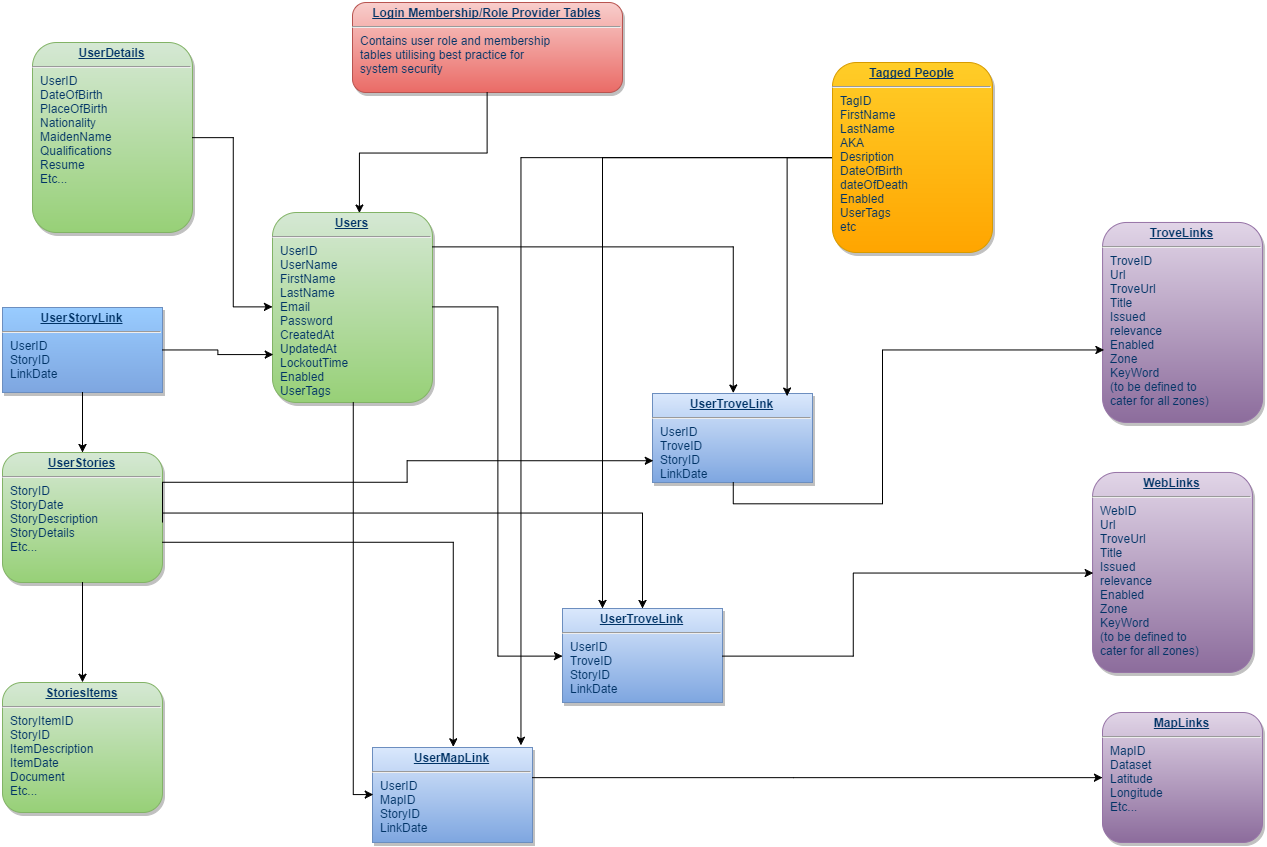

The diagram above was exported from draw.io. Its source (the exported page's mxGraphModel, read from the mxfile embedded in the PNG):
<mxGraphModel dx="2200" dy="2411" grid="1" gridSize="10" guides="1" tooltips="1" connect="1" arrows="1" fold="1" page="1" pageScale="1" pageWidth="826" pageHeight="1169" background="#ffffff" math="0" shadow="0">
  <root>
    <mxCell id="0" style=";html=1;" />
    <mxCell id="1" style=";html=1;" parent="0" />
    <mxCell id="22" value="&lt;p style=&quot;margin: 0px ; margin-top: 4px ; text-align: center ; text-decoration: underline&quot;&gt;&lt;strong&gt;Users&lt;/strong&gt;&lt;/p&gt;&lt;hr&gt;&lt;p style=&quot;margin: 0px ; margin-left: 8px&quot;&gt;UserID&lt;/p&gt;&lt;p style=&quot;margin: 0px ; margin-left: 8px&quot;&gt;&lt;span&gt;UserName&lt;/span&gt;&lt;br&gt;&lt;/p&gt;&lt;p style=&quot;margin: 0px ; margin-left: 8px&quot;&gt;FirstName&lt;/p&gt;&lt;p style=&quot;margin: 0px ; margin-left: 8px&quot;&gt;LastName&lt;/p&gt;&lt;p style=&quot;margin: 0px ; margin-left: 8px&quot;&gt;Email&lt;/p&gt;&lt;p style=&quot;margin: 0px ; margin-left: 8px&quot;&gt;Password&lt;/p&gt;&lt;p style=&quot;margin: 0px ; margin-left: 8px&quot;&gt;CreatedAt&lt;/p&gt;&lt;p style=&quot;margin: 0px ; margin-left: 8px&quot;&gt;UpdatedAt&lt;/p&gt;&lt;p style=&quot;margin: 0px ; margin-left: 8px&quot;&gt;LockoutTime&lt;/p&gt;&lt;p style=&quot;margin: 0px ; margin-left: 8px&quot;&gt;Enabled&lt;/p&gt;&lt;p style=&quot;margin: 0px ; margin-left: 8px&quot;&gt;UserTags&lt;/p&gt;" style="verticalAlign=top;align=left;overflow=fill;fontSize=12;fontFamily=Helvetica;html=1;shadow=1;fontColor=#003366;plain-green;rounded=1;" vertex="1" parent="1">
      <mxGeometry x="350" y="-770" width="160" height="190" as="geometry" />
    </mxCell>
    <mxCell id="29" value="&lt;p style=&quot;margin: 0px ; margin-top: 4px ; text-align: center ; text-decoration: underline&quot;&gt;&lt;b&gt;TroveLinks&lt;/b&gt;&lt;/p&gt;&lt;hr id=&quot;null&quot;&gt;&lt;p style=&quot;margin: 0px ; margin-left: 8px&quot;&gt;TroveID&lt;/p&gt;&lt;p style=&quot;margin: 0px ; margin-left: 8px&quot;&gt;Url&lt;/p&gt;&lt;p style=&quot;margin: 0px ; margin-left: 8px&quot;&gt;TroveUrl&lt;/p&gt;&lt;p style=&quot;margin: 0px ; margin-left: 8px&quot;&gt;Title&lt;/p&gt;&lt;p style=&quot;margin: 0px ; margin-left: 8px&quot;&gt;Issued&lt;/p&gt;&lt;p style=&quot;margin: 0px ; margin-left: 8px&quot;&gt;relevance&lt;/p&gt;&lt;p style=&quot;margin: 0px ; margin-left: 8px&quot;&gt;Enabled&lt;/p&gt;&lt;p style=&quot;margin: 0px ; margin-left: 8px&quot;&gt;Zone&lt;/p&gt;&lt;p style=&quot;margin: 0px ; margin-left: 8px&quot;&gt;KeyWord&lt;/p&gt;&lt;p style=&quot;margin: 0px ; margin-left: 8px&quot;&gt;(to be defined to&lt;/p&gt;&lt;p style=&quot;margin: 0px ; margin-left: 8px&quot;&gt;cater for all zones)&lt;br&gt;&lt;br&gt;&lt;/p&gt;" style="verticalAlign=top;align=left;overflow=fill;fontSize=12;fontFamily=Helvetica;html=1;shadow=1;fontColor=#003366;plain-purple;rounded=1;" vertex="1" parent="1">
      <mxGeometry x="1180.0800000000004" y="-760.0399999999993" width="160" height="200" as="geometry" />
    </mxCell>
    <mxCell id="5143032f7fadc7f8-114" value="&lt;p style=&quot;margin: 0px ; margin-top: 4px ; text-align: center ; text-decoration: underline&quot;&gt;&lt;strong&gt;UserDetails&lt;/strong&gt;&lt;/p&gt;&lt;hr&gt;&lt;p style=&quot;margin: 0px ; margin-left: 8px&quot;&gt;UserID&lt;/p&gt;&lt;p style=&quot;margin: 0px ; margin-left: 8px&quot;&gt;DateOfBirth&lt;/p&gt;&lt;p style=&quot;margin: 0px ; margin-left: 8px&quot;&gt;PlaceOfBirth&lt;/p&gt;&lt;p style=&quot;margin: 0px ; margin-left: 8px&quot;&gt;Nationality&lt;/p&gt;&lt;p style=&quot;margin: 0px ; margin-left: 8px&quot;&gt;MaidenName&lt;/p&gt;&lt;p style=&quot;margin: 0px ; margin-left: 8px&quot;&gt;Qualifications&lt;/p&gt;&lt;p style=&quot;margin: 0px ; margin-left: 8px&quot;&gt;Resume&lt;/p&gt;&lt;p style=&quot;margin: 0px ; margin-left: 8px&quot;&gt;Etc...&lt;/p&gt;" style="verticalAlign=top;align=left;overflow=fill;fontSize=12;fontFamily=Helvetica;html=1;shadow=1;fontColor=#003366;plain-green;rounded=1;" vertex="1" parent="1">
      <mxGeometry x="110" y="-940" width="160" height="190" as="geometry" />
    </mxCell>
    <mxCell id="5143032f7fadc7f8-123" value="&lt;p style=&quot;margin: 0px ; margin-top: 4px ; text-align: center ; text-decoration: underline&quot;&gt;&lt;strong&gt;UserTroveLink&lt;/strong&gt;&lt;/p&gt;&lt;hr&gt;&lt;p style=&quot;margin: 0px ; margin-left: 8px&quot;&gt;UserID&lt;/p&gt;&lt;p style=&quot;margin: 0px ; margin-left: 8px&quot;&gt;TroveID&lt;/p&gt;&lt;p style=&quot;margin: 0px ; margin-left: 8px&quot;&gt;StoryID&lt;/p&gt;&lt;p style=&quot;margin: 0px ; margin-left: 8px&quot;&gt;LinkDate&lt;/p&gt;&lt;p style=&quot;margin: 0px ; margin-left: 8px&quot;&gt;&lt;br&gt;&lt;/p&gt;" style="verticalAlign=top;align=left;overflow=fill;fontSize=12;fontFamily=Helvetica;html=1;shadow=1;fontColor=#003366;plain-blue;glass=0;rounded=0;comic=0;" vertex="1" parent="1">
      <mxGeometry x="730" y="-589" width="160" height="89" as="geometry" />
    </mxCell>
    <mxCell id="5143032f7fadc7f8-136" value="&lt;p style=&quot;margin: 0px ; margin-top: 4px ; text-align: center ; text-decoration: underline&quot;&gt;&lt;strong&gt;UserMapLink&lt;/strong&gt;&lt;/p&gt;&lt;hr&gt;&lt;p style=&quot;margin: 0px ; margin-left: 8px&quot;&gt;UserID&lt;/p&gt;&lt;p style=&quot;margin: 0px ; margin-left: 8px&quot;&gt;MapID&lt;/p&gt;&lt;p style=&quot;margin: 0px ; margin-left: 8px&quot;&gt;StoryID&lt;/p&gt;&lt;p style=&quot;margin: 0px ; margin-left: 8px&quot;&gt;LinkDate&lt;/p&gt;&lt;p style=&quot;margin: 0px ; margin-left: 8px&quot;&gt;&lt;br&gt;&lt;/p&gt;" style="verticalAlign=top;align=left;overflow=fill;fontSize=12;fontFamily=Helvetica;html=1;shadow=1;fontColor=#003366;plain-blue" vertex="1" parent="1">
      <mxGeometry x="450" y="-235" width="160" height="95" as="geometry" />
    </mxCell>
    <mxCell id="5143032f7fadc7f8-137" value="&lt;p style=&quot;margin: 0px ; margin-top: 4px ; text-align: center ; text-decoration: underline&quot;&gt;&lt;strong&gt;MapLinks&lt;/strong&gt;&lt;/p&gt;&lt;hr id=&quot;null&quot;&gt;&lt;p style=&quot;margin: 0px ; margin-left: 8px&quot;&gt;&lt;span style=&quot;line-height: 1.2&quot;&gt;MapID&lt;/span&gt;&lt;br&gt;&lt;/p&gt;&lt;p style=&quot;margin: 0px ; margin-left: 8px&quot;&gt;Dataset&lt;/p&gt;&lt;p style=&quot;margin: 0px ; margin-left: 8px&quot;&gt;Latitude&lt;/p&gt;&lt;p style=&quot;margin: 0px ; margin-left: 8px&quot;&gt;Longitude&lt;/p&gt;&lt;p style=&quot;margin: 0px ; margin-left: 8px&quot;&gt;Etc...&lt;/p&gt;" style="verticalAlign=top;align=left;overflow=fill;fontSize=12;fontFamily=Helvetica;html=1;shadow=1;fontColor=#003366;plain-purple;rounded=1;" vertex="1" parent="1">
      <mxGeometry x="1180" y="-270" width="160" height="130" as="geometry" />
    </mxCell>
    <mxCell id="5143032f7fadc7f8-140" style="edgeStyle=orthogonalEdgeStyle;rounded=0;html=1;entryX=0.5;entryY=0;jettySize=auto;orthogonalLoop=1;" edge="1" parent="1" source="22" target="5143032f7fadc7f8-123">
      <mxGeometry relative="1" as="geometry">
        <Array as="points">
          <mxPoint x="810" y="-735" />
        </Array>
      </mxGeometry>
    </mxCell>
    <mxCell id="5143032f7fadc7f8-141" style="edgeStyle=orthogonalEdgeStyle;rounded=0;html=1;entryX=0.012;entryY=0.635;entryPerimeter=0;jettySize=auto;orthogonalLoop=1;" edge="1" parent="1" source="5143032f7fadc7f8-123" target="29">
      <mxGeometry relative="1" as="geometry">
        <Array as="points">
          <mxPoint x="810" y="-479" />
          <mxPoint x="960" y="-479" />
          <mxPoint x="960" y="-633" />
        </Array>
      </mxGeometry>
    </mxCell>
    <mxCell id="5143032f7fadc7f8-143" style="edgeStyle=orthogonalEdgeStyle;rounded=0;html=1;entryX=0;entryY=0.5;jettySize=auto;orthogonalLoop=1;" edge="1" parent="1" source="22" target="5143032f7fadc7f8-136">
      <mxGeometry relative="1" as="geometry" />
    </mxCell>
    <mxCell id="5143032f7fadc7f8-145" value="&lt;p style=&quot;margin: 0px ; margin-top: 4px ; text-align: center ; text-decoration: underline&quot;&gt;&lt;b&gt;WebLinks&lt;/b&gt;&lt;/p&gt;&lt;hr id=&quot;null&quot;&gt;&lt;p style=&quot;margin: 0px ; margin-left: 8px&quot;&gt;WebID&lt;/p&gt;&lt;p style=&quot;margin: 0px ; margin-left: 8px&quot;&gt;Url&lt;/p&gt;&lt;p style=&quot;margin: 0px ; margin-left: 8px&quot;&gt;TroveUrl&lt;/p&gt;&lt;p style=&quot;margin: 0px ; margin-left: 8px&quot;&gt;Title&lt;/p&gt;&lt;p style=&quot;margin: 0px ; margin-left: 8px&quot;&gt;Issued&lt;/p&gt;&lt;p style=&quot;margin: 0px ; margin-left: 8px&quot;&gt;relevance&lt;/p&gt;&lt;p style=&quot;margin: 0px ; margin-left: 8px&quot;&gt;Enabled&lt;/p&gt;&lt;p style=&quot;margin: 0px ; margin-left: 8px&quot;&gt;Zone&lt;/p&gt;&lt;p style=&quot;margin: 0px ; margin-left: 8px&quot;&gt;KeyWord&lt;/p&gt;&lt;p style=&quot;margin: 0px ; margin-left: 8px&quot;&gt;(to be defined to&lt;/p&gt;&lt;p style=&quot;margin: 0px ; margin-left: 8px&quot;&gt;cater for all zones)&lt;br&gt;&lt;br&gt;&lt;/p&gt;" style="verticalAlign=top;align=left;overflow=fill;fontSize=12;fontFamily=Helvetica;html=1;shadow=1;fontColor=#003366;plain-purple;rounded=1;" vertex="1" parent="1">
      <mxGeometry x="1170.0800000000004" y="-510.0399999999993" width="160" height="200" as="geometry" />
    </mxCell>
    <mxCell id="5143032f7fadc7f8-146" value="&lt;p style=&quot;margin: 0px ; margin-top: 4px ; text-align: center ; text-decoration: underline&quot;&gt;&lt;strong&gt;UserTroveLink&lt;/strong&gt;&lt;/p&gt;&lt;hr&gt;&lt;p style=&quot;margin: 0px ; margin-left: 8px&quot;&gt;UserID&lt;/p&gt;&lt;p style=&quot;margin: 0px ; margin-left: 8px&quot;&gt;TroveID&lt;/p&gt;&lt;p style=&quot;margin: 0px ; margin-left: 8px&quot;&gt;StoryID&lt;/p&gt;&lt;p style=&quot;margin: 0px ; margin-left: 8px&quot;&gt;LinkDate&lt;/p&gt;&lt;p style=&quot;margin: 0px ; margin-left: 8px&quot;&gt;&lt;br&gt;&lt;/p&gt;" style="verticalAlign=top;align=left;overflow=fill;fontSize=12;fontFamily=Helvetica;html=1;shadow=1;fontColor=#003366;plain-blue" vertex="1" parent="1">
      <mxGeometry x="640" y="-374" width="160" height="94" as="geometry" />
    </mxCell>
    <mxCell id="5143032f7fadc7f8-147" style="edgeStyle=orthogonalEdgeStyle;rounded=0;html=1;entryX=0;entryY=0.5;jettySize=auto;orthogonalLoop=1;" edge="1" parent="1" source="5143032f7fadc7f8-146" target="5143032f7fadc7f8-145">
      <mxGeometry relative="1" as="geometry">
        <Array as="points">
          <mxPoint x="930" y="-327" />
          <mxPoint x="930" y="-410" />
        </Array>
      </mxGeometry>
    </mxCell>
    <mxCell id="5143032f7fadc7f8-148" style="edgeStyle=orthogonalEdgeStyle;rounded=0;html=1;entryX=0;entryY=0.5;jettySize=auto;orthogonalLoop=1;" edge="1" parent="1" source="22" target="5143032f7fadc7f8-146">
      <mxGeometry relative="1" as="geometry" />
    </mxCell>
    <mxCell id="5143032f7fadc7f8-150" value="&lt;p style=&quot;margin: 0px ; margin-top: 4px ; text-align: center ; text-decoration: underline&quot;&gt;&lt;strong&gt;UserStories&lt;/strong&gt;&lt;/p&gt;&lt;hr&gt;&lt;p style=&quot;margin: 0px ; margin-left: 8px&quot;&gt;StoryID&lt;/p&gt;&lt;p style=&quot;margin: 0px ; margin-left: 8px&quot;&gt;StoryDate&lt;/p&gt;&lt;p style=&quot;margin: 0px ; margin-left: 8px&quot;&gt;StoryDescription&lt;/p&gt;&lt;p style=&quot;margin: 0px ; margin-left: 8px&quot;&gt;StoryDetails&lt;/p&gt;&lt;p style=&quot;margin: 0px ; margin-left: 8px&quot;&gt;Etc...&lt;/p&gt;" style="verticalAlign=top;align=left;overflow=fill;fontSize=12;fontFamily=Helvetica;html=1;shadow=1;fontColor=#003366;plain-green;rounded=1;" vertex="1" parent="1">
      <mxGeometry x="80" y="-530" width="160" height="130" as="geometry" />
    </mxCell>
    <mxCell id="5143032f7fadc7f8-151" value="&lt;p style=&quot;margin: 0px ; margin-top: 4px ; text-align: center ; text-decoration: underline&quot;&gt;&lt;strong&gt;UserStoryLink&lt;/strong&gt;&lt;/p&gt;&lt;hr&gt;&lt;p style=&quot;margin: 0px ; margin-left: 8px&quot;&gt;UserID&lt;/p&gt;&lt;p style=&quot;margin: 0px ; margin-left: 8px&quot;&gt;Story&lt;span style=&quot;line-height: 1.2&quot;&gt;ID&lt;/span&gt;&lt;/p&gt;&lt;p style=&quot;margin: 0px ; margin-left: 8px&quot;&gt;LinkDate&lt;/p&gt;&lt;p style=&quot;margin: 0px ; margin-left: 8px&quot;&gt;&lt;br&gt;&lt;/p&gt;" style="verticalAlign=top;align=left;overflow=fill;fontSize=12;fontFamily=Helvetica;html=1;shadow=1;fontColor=#003366;plain-blue;fillColor=#99CCFF;" vertex="1" parent="1">
      <mxGeometry x="80" y="-675" width="160" height="85" as="geometry" />
    </mxCell>
    <mxCell id="5143032f7fadc7f8-153" style="edgeStyle=orthogonalEdgeStyle;rounded=0;html=1;jettySize=auto;orthogonalLoop=1;" edge="1" parent="1" source="5143032f7fadc7f8-151" target="5143032f7fadc7f8-150">
      <mxGeometry relative="1" as="geometry" />
    </mxCell>
    <mxCell id="5143032f7fadc7f8-154" value="&lt;p style=&quot;margin: 0px ; margin-top: 4px ; text-align: center ; text-decoration: underline&quot;&gt;&lt;strong&gt;StoriesItems&lt;/strong&gt;&lt;/p&gt;&lt;hr&gt;&lt;p style=&quot;margin: 0px ; margin-left: 8px&quot;&gt;StoryItemID&lt;/p&gt;&lt;p style=&quot;margin: 0px ; margin-left: 8px&quot;&gt;StoryID&lt;/p&gt;&lt;p style=&quot;margin: 0px ; margin-left: 8px&quot;&gt;ItemDescription&lt;/p&gt;&lt;p style=&quot;margin: 0px ; margin-left: 8px&quot;&gt;ItemDate&lt;/p&gt;&lt;p style=&quot;margin: 0px ; margin-left: 8px&quot;&gt;Document&lt;/p&gt;&lt;p style=&quot;margin: 0px ; margin-left: 8px&quot;&gt;Etc...&lt;/p&gt;" style="verticalAlign=top;align=left;overflow=fill;fontSize=12;fontFamily=Helvetica;html=1;shadow=1;fontColor=#003366;plain-green;rounded=1;" vertex="1" parent="1">
      <mxGeometry x="80" y="-300" width="160" height="130" as="geometry" />
    </mxCell>
    <mxCell id="5143032f7fadc7f8-155" style="edgeStyle=orthogonalEdgeStyle;rounded=0;html=1;entryX=0.5;entryY=0;jettySize=auto;orthogonalLoop=1;" edge="1" parent="1" source="5143032f7fadc7f8-150" target="5143032f7fadc7f8-154">
      <mxGeometry relative="1" as="geometry" />
    </mxCell>
    <mxCell id="5143032f7fadc7f8-156" style="edgeStyle=orthogonalEdgeStyle;rounded=0;html=1;entryX=0;entryY=0.5;jettySize=auto;orthogonalLoop=1;" edge="1" parent="1" source="5143032f7fadc7f8-136" target="5143032f7fadc7f8-137">
      <mxGeometry relative="1" as="geometry">
        <Array as="points">
          <mxPoint x="870" y="-205" />
          <mxPoint x="870" y="-205" />
        </Array>
      </mxGeometry>
    </mxCell>
    <mxCell id="5143032f7fadc7f8-158" style="edgeStyle=orthogonalEdgeStyle;rounded=0;html=1;jettySize=auto;orthogonalLoop=1;" edge="1" parent="1" source="5143032f7fadc7f8-114" target="22">
      <mxGeometry relative="1" as="geometry" />
    </mxCell>
    <mxCell id="3e962a5e94525192-29" style="edgeStyle=orthogonalEdgeStyle;rounded=0;html=1;entryX=0;entryY=0.75;jettySize=auto;orthogonalLoop=1;exitX=1;exitY=0.5;" edge="1" parent="1" source="5143032f7fadc7f8-150" target="5143032f7fadc7f8-123">
      <mxGeometry relative="1" as="geometry">
        <Array as="points">
          <mxPoint x="240" y="-500" />
          <mxPoint x="485" y="-500" />
          <mxPoint x="485" y="-522" />
        </Array>
      </mxGeometry>
    </mxCell>
    <mxCell id="3e962a5e94525192-30" style="edgeStyle=orthogonalEdgeStyle;rounded=0;html=1;jettySize=auto;orthogonalLoop=1;" edge="1" parent="1" target="5143032f7fadc7f8-146">
      <mxGeometry x="250" y="-512" as="geometry">
        <mxPoint x="240" y="-460" as="sourcePoint" />
        <mxPoint x="740" y="-512" as="targetPoint" />
        <Array as="points">
          <mxPoint x="720" y="-470" />
        </Array>
      </mxGeometry>
    </mxCell>
    <mxCell id="3e962a5e94525192-31" style="edgeStyle=orthogonalEdgeStyle;rounded=0;html=1;entryX=0.5;entryY=0;jettySize=auto;orthogonalLoop=1;" edge="1" parent="1" source="5143032f7fadc7f8-150" target="5143032f7fadc7f8-136">
      <mxGeometry relative="1" as="geometry">
        <Array as="points">
          <mxPoint x="530" y="-440" />
        </Array>
      </mxGeometry>
    </mxCell>
    <mxCell id="3e962a5e94525192-32" style="edgeStyle=orthogonalEdgeStyle;rounded=0;html=1;entryX=0;entryY=0.75;jettySize=auto;orthogonalLoop=1;" edge="1" parent="1" source="5143032f7fadc7f8-151" target="22">
      <mxGeometry relative="1" as="geometry" />
    </mxCell>
    <mxCell id="3e962a5e94525192-33" value="&lt;p style=&quot;margin: 0px ; margin-top: 4px ; text-align: center ; text-decoration: underline&quot;&gt;&lt;strong&gt;Login Membership/Role Provider Tables&lt;/strong&gt;&lt;/p&gt;&lt;hr&gt;&lt;p style=&quot;margin: 0px ; margin-left: 8px&quot;&gt;Contains user role&amp;nbsp;&lt;span style=&quot;line-height: 1.2&quot;&gt;and membership&lt;/span&gt;&lt;/p&gt;&lt;p style=&quot;margin: 0px ; margin-left: 8px&quot;&gt;tables utilising best practice&amp;nbsp;&lt;span style=&quot;line-height: 1.2&quot;&gt;for&amp;nbsp;&lt;/span&gt;&lt;/p&gt;&lt;p style=&quot;margin: 0px ; margin-left: 8px&quot;&gt;&lt;span style=&quot;line-height: 1.2&quot;&gt;system security&lt;/span&gt;&lt;/p&gt;" style="verticalAlign=top;align=left;overflow=fill;fontSize=12;fontFamily=Helvetica;html=1;shadow=1;fontColor=#003366;rounded=1;plain-red" vertex="1" parent="1">
      <mxGeometry x="430" y="-980" width="270" height="90" as="geometry" />
    </mxCell>
    <mxCell id="3e962a5e94525192-34" style="edgeStyle=orthogonalEdgeStyle;rounded=0;html=1;entryX=0.544;entryY=0.005;entryPerimeter=0;jettySize=auto;orthogonalLoop=1;" edge="1" parent="1" source="3e962a5e94525192-33" target="22">
      <mxGeometry relative="1" as="geometry" />
    </mxCell>
    <mxCell id="49a26d46555cd487-30" style="edgeStyle=orthogonalEdgeStyle;rounded=0;html=1;entryX=0.841;entryY=0.029;entryPerimeter=0;jettySize=auto;orthogonalLoop=1;" edge="1" parent="1" source="49a26d46555cd487-29" target="5143032f7fadc7f8-123">
      <mxGeometry relative="1" as="geometry" />
    </mxCell>
    <mxCell id="49a26d46555cd487-31" style="edgeStyle=orthogonalEdgeStyle;rounded=0;html=1;entryX=0.25;entryY=0;jettySize=auto;orthogonalLoop=1;" edge="1" parent="1" source="49a26d46555cd487-29" target="5143032f7fadc7f8-146">
      <mxGeometry relative="1" as="geometry" />
    </mxCell>
    <mxCell id="49a26d46555cd487-32" style="edgeStyle=orthogonalEdgeStyle;rounded=0;html=1;entryX=0.928;entryY=-0.023;entryPerimeter=0;jettySize=auto;orthogonalLoop=1;" edge="1" parent="1" source="49a26d46555cd487-29" target="5143032f7fadc7f8-136">
      <mxGeometry relative="1" as="geometry" />
    </mxCell>
    <mxCell id="49a26d46555cd487-29" value="&lt;p style=&quot;margin: 0px ; margin-top: 4px ; text-align: center ; text-decoration: underline&quot;&gt;&lt;strong&gt;Tagged People&lt;/strong&gt;&lt;/p&gt;&lt;hr&gt;&lt;p style=&quot;margin: 0px ; margin-left: 8px&quot;&gt;&lt;span style=&quot;line-height: 1.2&quot;&gt;TagID&lt;/span&gt;&lt;/p&gt;&lt;p style=&quot;margin: 0px ; margin-left: 8px&quot;&gt;FirstName&lt;/p&gt;&lt;p style=&quot;margin: 0px ; margin-left: 8px&quot;&gt;LastName&lt;/p&gt;&lt;p style=&quot;margin: 0px ; margin-left: 8px&quot;&gt;AKA&lt;/p&gt;&lt;p style=&quot;margin: 0px ; margin-left: 8px&quot;&gt;Desription&lt;/p&gt;&lt;p style=&quot;margin: 0px ; margin-left: 8px&quot;&gt;DateOfBirth&lt;/p&gt;&lt;p style=&quot;margin: 0px ; margin-left: 8px&quot;&gt;dateOfDeath&lt;/p&gt;&lt;p style=&quot;margin: 0px ; margin-left: 8px&quot;&gt;Enabled&lt;/p&gt;&lt;p style=&quot;margin: 0px ; margin-left: 8px&quot;&gt;UserTags&lt;/p&gt;&lt;p style=&quot;margin: 0px ; margin-left: 8px&quot;&gt;etc&lt;/p&gt;" style="verticalAlign=top;align=left;overflow=fill;fontSize=12;fontFamily=Helvetica;html=1;shadow=1;fontColor=#003366;rounded=1;plain-orange" vertex="1" parent="1">
      <mxGeometry x="910" y="-920" width="160" height="190" as="geometry" />
    </mxCell>
  </root>
</mxGraphModel>